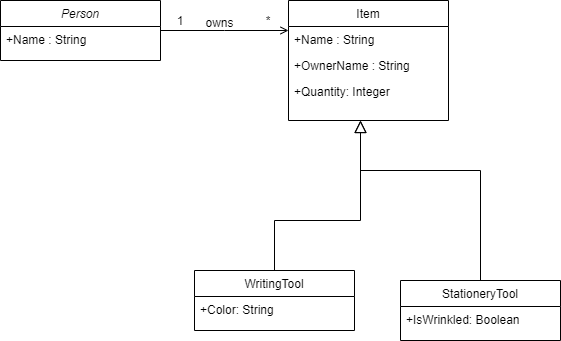

The diagram above was exported from draw.io. Its source (the exported page's mxGraphModel, read from the mxfile embedded in the PNG):
<mxGraphModel dx="1038" dy="575" grid="1" gridSize="10" guides="1" tooltips="1" connect="1" arrows="1" fold="1" page="1" pageScale="1" pageWidth="827" pageHeight="1169" math="0" shadow="0">
  <root>
    <mxCell id="WIyWlLk6GJQsqaUBKTNV-0" />
    <mxCell id="WIyWlLk6GJQsqaUBKTNV-1" parent="WIyWlLk6GJQsqaUBKTNV-0" />
    <mxCell id="zkfFHV4jXpPFQw0GAbJ--0" value="Person" style="swimlane;fontStyle=2;align=center;verticalAlign=top;childLayout=stackLayout;horizontal=1;startSize=26;horizontalStack=0;resizeParent=1;resizeLast=0;collapsible=1;marginBottom=0;rounded=0;shadow=0;strokeWidth=1;" parent="WIyWlLk6GJQsqaUBKTNV-1" vertex="1">
      <mxGeometry x="220" y="120" width="160" height="60" as="geometry">
        <mxRectangle x="220" y="120" width="160" height="26" as="alternateBounds" />
      </mxGeometry>
    </mxCell>
    <mxCell id="zkfFHV4jXpPFQw0GAbJ--2" value="+Name : String" style="text;align=left;verticalAlign=top;spacingLeft=4;spacingRight=4;overflow=hidden;rotatable=0;points=[[0,0.5],[1,0.5]];portConstraint=eastwest;rounded=0;shadow=0;html=0;" parent="zkfFHV4jXpPFQw0GAbJ--0" vertex="1">
      <mxGeometry y="26" width="160" height="26" as="geometry" />
    </mxCell>
    <mxCell id="zkfFHV4jXpPFQw0GAbJ--6" value="WritingTool" style="swimlane;fontStyle=0;align=center;verticalAlign=top;childLayout=stackLayout;horizontal=1;startSize=26;horizontalStack=0;resizeParent=1;resizeLast=0;collapsible=1;marginBottom=0;rounded=0;shadow=0;strokeWidth=1;" parent="WIyWlLk6GJQsqaUBKTNV-1" vertex="1">
      <mxGeometry x="414" y="390" width="160" height="60" as="geometry">
        <mxRectangle x="130" y="380" width="160" height="26" as="alternateBounds" />
      </mxGeometry>
    </mxCell>
    <mxCell id="zkfFHV4jXpPFQw0GAbJ--7" value="+Color: String" style="text;align=left;verticalAlign=top;spacingLeft=4;spacingRight=4;overflow=hidden;rotatable=0;points=[[0,0.5],[1,0.5]];portConstraint=eastwest;" parent="zkfFHV4jXpPFQw0GAbJ--6" vertex="1">
      <mxGeometry y="26" width="160" height="26" as="geometry" />
    </mxCell>
    <mxCell id="zkfFHV4jXpPFQw0GAbJ--12" value="" style="endArrow=block;endSize=10;endFill=0;shadow=0;strokeWidth=1;rounded=0;edgeStyle=elbowEdgeStyle;elbow=vertical;" parent="WIyWlLk6GJQsqaUBKTNV-1" source="zkfFHV4jXpPFQw0GAbJ--6" edge="1">
      <mxGeometry width="160" relative="1" as="geometry">
        <mxPoint x="200" y="203" as="sourcePoint" />
        <mxPoint x="580" y="240" as="targetPoint" />
        <Array as="points">
          <mxPoint x="580" y="340" />
          <mxPoint x="580" y="250" />
        </Array>
      </mxGeometry>
    </mxCell>
    <mxCell id="zkfFHV4jXpPFQw0GAbJ--13" value="StationeryTool" style="swimlane;fontStyle=0;align=center;verticalAlign=top;childLayout=stackLayout;horizontal=1;startSize=26;horizontalStack=0;resizeParent=1;resizeLast=0;collapsible=1;marginBottom=0;rounded=0;shadow=0;strokeWidth=1;" parent="WIyWlLk6GJQsqaUBKTNV-1" vertex="1">
      <mxGeometry x="620" y="400" width="160" height="60" as="geometry">
        <mxRectangle x="340" y="380" width="170" height="26" as="alternateBounds" />
      </mxGeometry>
    </mxCell>
    <mxCell id="zkfFHV4jXpPFQw0GAbJ--14" value="+IsWrinkled: Boolean " style="text;align=left;verticalAlign=top;spacingLeft=4;spacingRight=4;overflow=hidden;rotatable=0;points=[[0,0.5],[1,0.5]];portConstraint=eastwest;" parent="zkfFHV4jXpPFQw0GAbJ--13" vertex="1">
      <mxGeometry y="26" width="160" height="18" as="geometry" />
    </mxCell>
    <mxCell id="zkfFHV4jXpPFQw0GAbJ--16" value="" style="endArrow=block;endSize=10;endFill=0;shadow=0;strokeWidth=1;rounded=0;edgeStyle=elbowEdgeStyle;elbow=vertical;" parent="WIyWlLk6GJQsqaUBKTNV-1" source="zkfFHV4jXpPFQw0GAbJ--13" edge="1">
      <mxGeometry width="160" relative="1" as="geometry">
        <mxPoint x="210" y="373" as="sourcePoint" />
        <mxPoint x="580" y="240" as="targetPoint" />
        <Array as="points">
          <mxPoint x="590" y="290" />
          <mxPoint x="580" y="310" />
          <mxPoint x="300" y="285" />
        </Array>
      </mxGeometry>
    </mxCell>
    <mxCell id="zkfFHV4jXpPFQw0GAbJ--17" value="Item" style="swimlane;fontStyle=0;align=center;verticalAlign=top;childLayout=stackLayout;horizontal=1;startSize=26;horizontalStack=0;resizeParent=1;resizeLast=0;collapsible=1;marginBottom=0;rounded=0;shadow=0;strokeWidth=1;" parent="WIyWlLk6GJQsqaUBKTNV-1" vertex="1">
      <mxGeometry x="508" y="120" width="160" height="120" as="geometry">
        <mxRectangle x="550" y="140" width="160" height="26" as="alternateBounds" />
      </mxGeometry>
    </mxCell>
    <mxCell id="zkfFHV4jXpPFQw0GAbJ--19" value="+Name : String" style="text;align=left;verticalAlign=top;spacingLeft=4;spacingRight=4;overflow=hidden;rotatable=0;points=[[0,0.5],[1,0.5]];portConstraint=eastwest;rounded=0;shadow=0;html=0;" parent="zkfFHV4jXpPFQw0GAbJ--17" vertex="1">
      <mxGeometry y="26" width="160" height="26" as="geometry" />
    </mxCell>
    <mxCell id="zkfFHV4jXpPFQw0GAbJ--21" value="+OwnerName : String" style="text;align=left;verticalAlign=top;spacingLeft=4;spacingRight=4;overflow=hidden;rotatable=0;points=[[0,0.5],[1,0.5]];portConstraint=eastwest;rounded=0;shadow=0;html=0;" parent="zkfFHV4jXpPFQw0GAbJ--17" vertex="1">
      <mxGeometry y="52" width="160" height="26" as="geometry" />
    </mxCell>
    <mxCell id="X_lG7O7fPA7NMSaG0Zqv-0" value="+Quantity: Integer" style="text;align=left;verticalAlign=top;spacingLeft=4;spacingRight=4;overflow=hidden;rotatable=0;points=[[0,0.5],[1,0.5]];portConstraint=eastwest;rounded=0;shadow=0;html=0;" vertex="1" parent="zkfFHV4jXpPFQw0GAbJ--17">
      <mxGeometry y="78" width="160" height="26" as="geometry" />
    </mxCell>
    <mxCell id="zkfFHV4jXpPFQw0GAbJ--26" value="" style="endArrow=open;shadow=0;strokeWidth=1;rounded=0;endFill=1;edgeStyle=elbowEdgeStyle;elbow=vertical;" parent="WIyWlLk6GJQsqaUBKTNV-1" source="zkfFHV4jXpPFQw0GAbJ--0" target="zkfFHV4jXpPFQw0GAbJ--17" edge="1">
      <mxGeometry x="0.5" y="41" relative="1" as="geometry">
        <mxPoint x="380" y="192" as="sourcePoint" />
        <mxPoint x="540" y="192" as="targetPoint" />
        <mxPoint x="-40" y="32" as="offset" />
      </mxGeometry>
    </mxCell>
    <mxCell id="zkfFHV4jXpPFQw0GAbJ--29" value="owns" style="text;html=1;resizable=0;points=[];;align=center;verticalAlign=middle;labelBackgroundColor=none;rounded=0;shadow=0;strokeWidth=1;fontSize=12;" parent="zkfFHV4jXpPFQw0GAbJ--26" vertex="1" connectable="0">
      <mxGeometry x="0.5" y="49" relative="1" as="geometry">
        <mxPoint x="-38" y="40" as="offset" />
      </mxGeometry>
    </mxCell>
    <mxCell id="X_lG7O7fPA7NMSaG0Zqv-2" value="1" style="text;html=1;strokeColor=none;fillColor=none;align=center;verticalAlign=middle;whiteSpace=wrap;rounded=0;" vertex="1" parent="WIyWlLk6GJQsqaUBKTNV-1">
      <mxGeometry x="380" y="130" width="40" height="20" as="geometry" />
    </mxCell>
    <mxCell id="X_lG7O7fPA7NMSaG0Zqv-3" value="*" style="text;html=1;strokeColor=none;fillColor=none;align=center;verticalAlign=middle;whiteSpace=wrap;rounded=0;" vertex="1" parent="WIyWlLk6GJQsqaUBKTNV-1">
      <mxGeometry x="468" y="130" width="40" height="20" as="geometry" />
    </mxCell>
  </root>
</mxGraphModel>